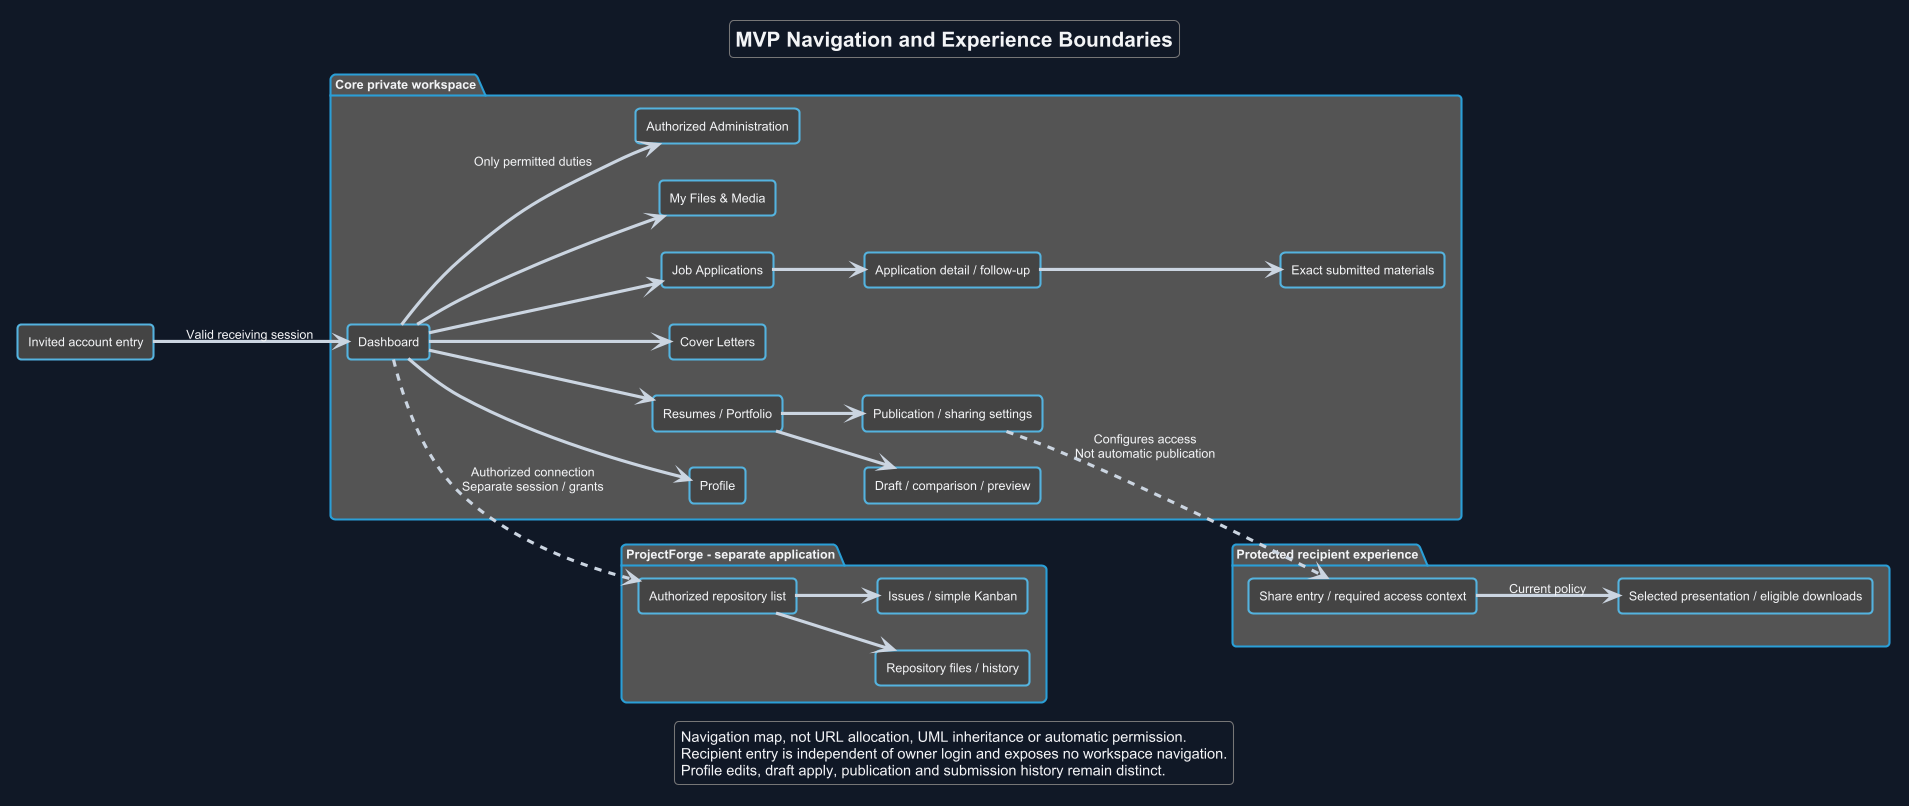

The diagram above was rendered by PlantUML. Its source (embedded in the PNG):
@startuml
!theme cyborg
skinparam backgroundColor #111827
skinparam defaultFontName Arial
skinparam defaultFontColor #F3F4F6
skinparam ArrowColor #CBD5E1
skinparam shadowing false
left to right direction
title MVP Navigation and Experience Boundaries
rectangle "Invited account entry" as entry
package "Core private workspace" {
 rectangle "Dashboard" as dashboard
 rectangle "Profile" as profile
 rectangle "Resumes / Portfolio" as resumes
 rectangle "Draft / comparison / preview" as draft
 rectangle "Publication / sharing settings" as share
 rectangle "Cover Letters" as letters
 rectangle "Job Applications" as apps
 rectangle "Application detail / follow-up" as detail
 rectangle "Exact submitted materials" as history
 rectangle "My Files & Media" as files
 rectangle "Authorized Administration" as admin
 dashboard --> profile
 dashboard --> resumes
 resumes --> draft
 resumes --> share
 dashboard --> letters
 dashboard --> apps
 apps --> detail
 detail --> history
 dashboard --> files
 dashboard --> admin : Only permitted duties
}
package "ProjectForge - separate application" {
 rectangle "Authorized repository list" as repos
 rectangle "Repository files / history" as browse
 rectangle "Issues / simple Kanban" as work
 repos --> browse
 repos --> work
}
package "Protected recipient experience" {
 rectangle "Share entry / required access context" as recipient
 rectangle "Selected presentation / eligible downloads" as view
 recipient --> view : Current policy
}
entry --> dashboard : Valid receiving session
 dashboard ..> repos : Authorized connection\nSeparate session / grants
share ..> recipient : Configures access\nNot automatic publication
legend bottom
  Navigation map, not URL allocation, UML inheritance or automatic permission.
  Recipient entry is independent of owner login and exposes no workspace navigation.
  Profile edits, draft apply, publication and submission history remain distinct.
endlegend
@enduml